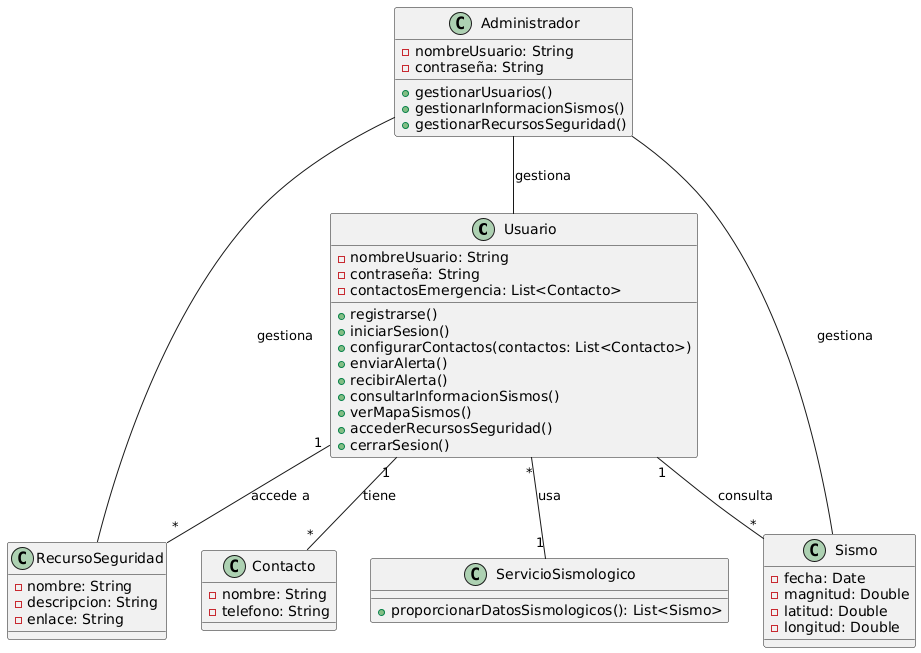

The diagram above was rendered by PlantUML. Its source (embedded in the PNG):
@startuml
class Usuario {
    - nombreUsuario: String
    - contraseña: String
    - contactosEmergencia: List<Contacto>
    + registrarse()
    + iniciarSesion()
    + configurarContactos(contactos: List<Contacto>)
    + enviarAlerta()
    + recibirAlerta()
    + consultarInformacionSismos()
    + verMapaSismos()
    + accederRecursosSeguridad()
    + cerrarSesion()
}

class Contacto {
    - nombre: String
    - telefono: String
}

class Sismo {
    - fecha: Date
    - magnitud: Double
    - latitud: Double
    - longitud: Double
}

class RecursoSeguridad {
    - nombre: String
    - descripcion: String
    - enlace: String
}

class ServicioSismologico {
    + proporcionarDatosSismologicos(): List<Sismo>
}

class Administrador {
    - nombreUsuario: String
    - contraseña: String
    + gestionarUsuarios()
    + gestionarInformacionSismos()
    + gestionarRecursosSeguridad()
}


Usuario "1" -- "*" Contacto : tiene

Usuario "1" -- "*" Sismo : consulta

Usuario "1" -- "*" RecursoSeguridad : accede a

Usuario "*" -- "1" ServicioSismologico : usa

Administrador -- Usuario : gestiona

Administrador -- Sismo : gestiona

Administrador -- RecursoSeguridad : gestiona
@enduml